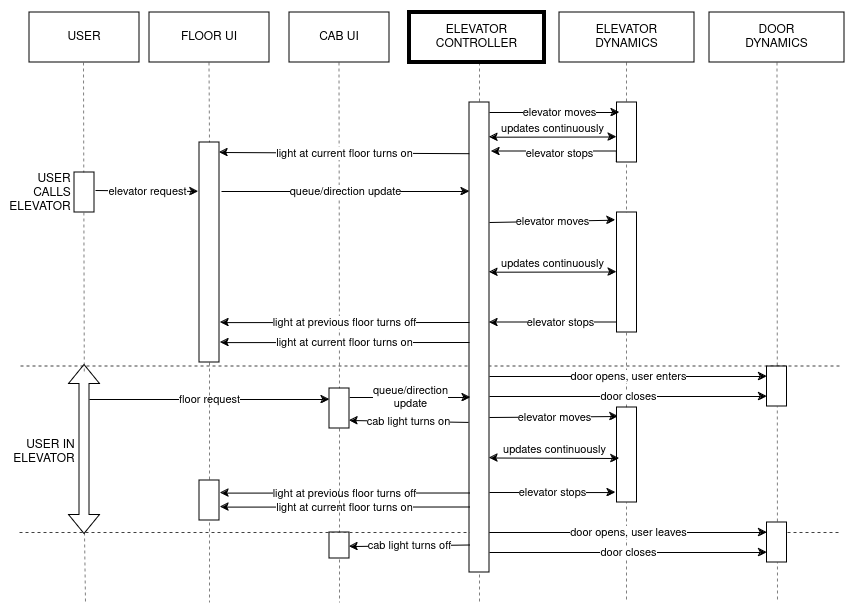

The diagram above was exported from draw.io. Its source (the exported page's mxGraphModel, read from the mxfile embedded in the PNG):
<mxGraphModel dx="1434" dy="793" grid="1" gridSize="10" guides="1" tooltips="1" connect="1" arrows="1" fold="1" page="1" pageScale="1" pageWidth="850" pageHeight="1100" math="0" shadow="0">
  <root>
    <mxCell id="0" />
    <mxCell id="1" parent="0" />
    <mxCell id="zaPCLynjRVvkzG_28kJl-44" value="" style="endArrow=none;dashed=1;html=1;rounded=0;exitX=0.5;exitY=1;exitDx=0;exitDy=0;startArrow=none;opacity=50;" parent="1" edge="1">
      <mxGeometry width="50" height="50" relative="1" as="geometry">
        <mxPoint x="74" y="100" as="sourcePoint" />
        <mxPoint x="74.79487179487182" y="410" as="targetPoint" />
      </mxGeometry>
    </mxCell>
    <mxCell id="zaPCLynjRVvkzG_28kJl-41" value="" style="endArrow=none;dashed=1;html=1;rounded=0;exitX=0.5;exitY=1;exitDx=0;exitDy=0;startArrow=none;opacity=50;" parent="1" edge="1">
      <mxGeometry width="50" height="50" relative="1" as="geometry">
        <mxPoint x="75" y="570" as="sourcePoint" />
        <mxPoint x="76" y="640" as="targetPoint" />
      </mxGeometry>
    </mxCell>
    <mxCell id="zaPCLynjRVvkzG_28kJl-38" value="" style="endArrow=none;dashed=1;html=1;rounded=0;opacity=75;" parent="1" edge="1">
      <mxGeometry width="50" height="50" relative="1" as="geometry">
        <mxPoint x="11" y="403.5" as="sourcePoint" />
        <mxPoint x="831" y="403.5" as="targetPoint" />
      </mxGeometry>
    </mxCell>
    <mxCell id="zaPCLynjRVvkzG_28kJl-37" value="" style="endArrow=none;dashed=1;html=1;rounded=0;opacity=75;" parent="1" edge="1">
      <mxGeometry width="50" height="50" relative="1" as="geometry">
        <mxPoint x="10" y="570" as="sourcePoint" />
        <mxPoint x="830" y="570" as="targetPoint" />
      </mxGeometry>
    </mxCell>
    <mxCell id="h6rUJBm5ATRCFSobhy7C-3" value="CAB UI" style="rounded=0;whiteSpace=wrap;html=1;" parent="1" vertex="1">
      <mxGeometry x="280" y="50" width="100" height="50" as="geometry" />
    </mxCell>
    <mxCell id="h6rUJBm5ATRCFSobhy7C-4" value="ELEVATOR CONTROLLER" style="rounded=0;whiteSpace=wrap;html=1;strokeWidth=4;" parent="1" vertex="1">
      <mxGeometry x="400" y="50" width="135" height="50" as="geometry" />
    </mxCell>
    <mxCell id="h6rUJBm5ATRCFSobhy7C-5" value="ELEVATOR&lt;br&gt;DYNAMICS" style="rounded=0;whiteSpace=wrap;html=1;" parent="1" vertex="1">
      <mxGeometry x="550" y="50" width="135" height="50" as="geometry" />
    </mxCell>
    <mxCell id="h6rUJBm5ATRCFSobhy7C-7" value="DOOR&lt;br&gt;DYNAMICS" style="rounded=0;whiteSpace=wrap;html=1;" parent="1" vertex="1">
      <mxGeometry x="700" y="50" width="135" height="50" as="geometry" />
    </mxCell>
    <mxCell id="h6rUJBm5ATRCFSobhy7C-9" value="" style="endArrow=none;dashed=1;html=1;rounded=0;exitX=0.5;exitY=1;exitDx=0;exitDy=0;startArrow=none;opacity=50;" parent="1" edge="1">
      <mxGeometry width="50" height="50" relative="1" as="geometry">
        <mxPoint x="470" y="612" as="sourcePoint" />
        <mxPoint x="470" y="642" as="targetPoint" />
      </mxGeometry>
    </mxCell>
    <mxCell id="h6rUJBm5ATRCFSobhy7C-10" value="" style="endArrow=none;dashed=1;html=1;rounded=0;opacity=50;" parent="1" edge="1">
      <mxGeometry width="50" height="50" relative="1" as="geometry">
        <mxPoint x="470" y="100" as="sourcePoint" />
        <mxPoint x="470" y="610" as="targetPoint" />
      </mxGeometry>
    </mxCell>
    <mxCell id="h6rUJBm5ATRCFSobhy7C-11" value="" style="endArrow=none;dashed=1;html=1;rounded=0;opacity=50;" parent="1" edge="1">
      <mxGeometry width="50" height="50" relative="1" as="geometry">
        <mxPoint x="617" y="100" as="sourcePoint" />
        <mxPoint x="617" y="640" as="targetPoint" />
      </mxGeometry>
    </mxCell>
    <mxCell id="h6rUJBm5ATRCFSobhy7C-12" value="" style="endArrow=none;dashed=1;html=1;rounded=0;exitX=0.5;exitY=1;exitDx=0;exitDy=0;startArrow=none;opacity=50;" parent="1" source="h6rUJBm5ATRCFSobhy7C-7" edge="1">
      <mxGeometry width="50" height="50" relative="1" as="geometry">
        <mxPoint x="767.5" y="270" as="sourcePoint" />
        <mxPoint x="768" y="640" as="targetPoint" />
      </mxGeometry>
    </mxCell>
    <mxCell id="h6rUJBm5ATRCFSobhy7C-19" value="" style="endArrow=none;dashed=1;html=1;rounded=0;exitX=0.5;exitY=1;exitDx=0;exitDy=0;opacity=50;entryX=0.5;entryY=0;entryDx=0;entryDy=0;" parent="1" target="zaPCLynjRVvkzG_28kJl-28" edge="1">
      <mxGeometry width="50" height="50" relative="1" as="geometry">
        <mxPoint x="329.5" y="100" as="sourcePoint" />
        <mxPoint x="329.88750000000005" y="410" as="targetPoint" />
      </mxGeometry>
    </mxCell>
    <mxCell id="h6rUJBm5ATRCFSobhy7C-21" style="edgeStyle=orthogonalEdgeStyle;rounded=0;orthogonalLoop=1;jettySize=auto;html=1;exitX=0.5;exitY=1;exitDx=0;exitDy=0;" parent="1" edge="1">
      <mxGeometry relative="1" as="geometry">
        <mxPoint x="330" y="590" as="sourcePoint" />
        <mxPoint x="330" y="590" as="targetPoint" />
      </mxGeometry>
    </mxCell>
    <mxCell id="h6rUJBm5ATRCFSobhy7C-26" value="FLOOR UI" style="rounded=0;whiteSpace=wrap;html=1;" parent="1" vertex="1">
      <mxGeometry x="140" y="50" width="120" height="50" as="geometry" />
    </mxCell>
    <mxCell id="h6rUJBm5ATRCFSobhy7C-27" value="" style="endArrow=none;dashed=1;html=1;rounded=0;exitX=0.5;exitY=1;exitDx=0;exitDy=0;startArrow=none;opacity=50;" parent="1" edge="1">
      <mxGeometry width="50" height="50" relative="1" as="geometry">
        <mxPoint x="200" y="560" as="sourcePoint" />
        <mxPoint x="200" y="640" as="targetPoint" />
      </mxGeometry>
    </mxCell>
    <mxCell id="h6rUJBm5ATRCFSobhy7C-28" value="" style="endArrow=none;dashed=1;html=1;rounded=0;exitX=0.5;exitY=1;exitDx=0;exitDy=0;opacity=50;entryX=0.5;entryY=0;entryDx=0;entryDy=0;" parent="1" target="h6rUJBm5ATRCFSobhy7C-59" edge="1">
      <mxGeometry width="50" height="50" relative="1" as="geometry">
        <mxPoint x="199.5" y="100" as="sourcePoint" />
        <mxPoint x="199.5689655172414" y="120" as="targetPoint" />
      </mxGeometry>
    </mxCell>
    <mxCell id="h6rUJBm5ATRCFSobhy7C-30" style="edgeStyle=orthogonalEdgeStyle;rounded=0;orthogonalLoop=1;jettySize=auto;html=1;exitX=0.5;exitY=1;exitDx=0;exitDy=0;" parent="1" edge="1">
      <mxGeometry relative="1" as="geometry">
        <mxPoint x="200" y="460" as="sourcePoint" />
        <mxPoint x="200" y="460" as="targetPoint" />
      </mxGeometry>
    </mxCell>
    <mxCell id="h6rUJBm5ATRCFSobhy7C-33" value="light at current floor turns on" style="endArrow=classic;html=1;rounded=0;exitX=-0.05;exitY=0.031;exitDx=0;exitDy=0;exitPerimeter=0;" parent="1" edge="1">
      <mxGeometry width="50" height="50" relative="1" as="geometry">
        <mxPoint x="460" y="191.19000000000005" as="sourcePoint" />
        <mxPoint x="210" y="190" as="targetPoint" />
      </mxGeometry>
    </mxCell>
    <mxCell id="h6rUJBm5ATRCFSobhy7C-34" value="queue/direction update" style="edgeStyle=none;orthogonalLoop=1;jettySize=auto;html=1;rounded=0;exitX=1.1;exitY=0.04;exitDx=0;exitDy=0;exitPerimeter=0;" parent="1" edge="1">
      <mxGeometry width="100" relative="1" as="geometry">
        <mxPoint x="212" y="229" as="sourcePoint" />
        <mxPoint x="460" y="229" as="targetPoint" />
        <Array as="points" />
      </mxGeometry>
    </mxCell>
    <mxCell id="h6rUJBm5ATRCFSobhy7C-35" value="" style="rounded=0;whiteSpace=wrap;html=1;" parent="1" vertex="1">
      <mxGeometry x="460" y="140" width="20" height="470" as="geometry" />
    </mxCell>
    <mxCell id="h6rUJBm5ATRCFSobhy7C-44" value="&lt;div&gt;elevator moves&lt;/div&gt;" style="endArrow=classic;html=1;rounded=0;entryX=-0.075;entryY=0.064;entryDx=0;entryDy=0;entryPerimeter=0;" parent="1" target="h6rUJBm5ATRCFSobhy7C-53" edge="1">
      <mxGeometry relative="1" as="geometry">
        <mxPoint x="480" y="260" as="sourcePoint" />
        <mxPoint x="550" y="260" as="targetPoint" />
      </mxGeometry>
    </mxCell>
    <mxCell id="h6rUJBm5ATRCFSobhy7C-51" value="door opens, user enters" style="edgeStyle=none;orthogonalLoop=1;jettySize=auto;html=1;rounded=0;entryX=0;entryY=0.25;entryDx=0;entryDy=0;" parent="1" target="h6rUJBm5ATRCFSobhy7C-57" edge="1">
      <mxGeometry width="100" relative="1" as="geometry">
        <mxPoint x="480" y="414" as="sourcePoint" />
        <mxPoint x="750" y="414" as="targetPoint" />
        <Array as="points" />
      </mxGeometry>
    </mxCell>
    <mxCell id="h6rUJBm5ATRCFSobhy7C-52" value="door closes" style="edgeStyle=none;orthogonalLoop=1;jettySize=auto;html=1;rounded=0;entryX=0;entryY=0.75;entryDx=0;entryDy=0;" parent="1" target="h6rUJBm5ATRCFSobhy7C-57" edge="1">
      <mxGeometry width="100" relative="1" as="geometry">
        <mxPoint x="480" y="434" as="sourcePoint" />
        <mxPoint x="750" y="434" as="targetPoint" />
        <Array as="points" />
      </mxGeometry>
    </mxCell>
    <mxCell id="h6rUJBm5ATRCFSobhy7C-53" value="" style="rounded=0;whiteSpace=wrap;html=1;" parent="1" vertex="1">
      <mxGeometry x="607.5" y="250" width="20" height="120" as="geometry" />
    </mxCell>
    <mxCell id="h6rUJBm5ATRCFSobhy7C-54" value="elevator stops" style="endArrow=classic;html=1;rounded=0;exitX=0;exitY=0.75;exitDx=0;exitDy=0;" parent="1" edge="1">
      <mxGeometry x="-0.098" width="50" height="50" relative="1" as="geometry">
        <mxPoint x="607.5" y="360" as="sourcePoint" />
        <mxPoint x="480" y="360" as="targetPoint" />
        <Array as="points">
          <mxPoint x="520" y="360" />
        </Array>
        <mxPoint x="1" as="offset" />
      </mxGeometry>
    </mxCell>
    <mxCell id="h6rUJBm5ATRCFSobhy7C-57" value="" style="rounded=0;whiteSpace=wrap;html=1;" parent="1" vertex="1">
      <mxGeometry x="757.5" y="404" width="20" height="40" as="geometry" />
    </mxCell>
    <mxCell id="h6rUJBm5ATRCFSobhy7C-59" value="" style="rounded=0;whiteSpace=wrap;html=1;" parent="1" vertex="1">
      <mxGeometry x="190" y="180" width="20" height="220" as="geometry" />
    </mxCell>
    <mxCell id="h6rUJBm5ATRCFSobhy7C-60" value="floor request" style="edgeStyle=none;orthogonalLoop=1;jettySize=auto;html=1;rounded=0;exitX=1.1;exitY=0.04;exitDx=0;exitDy=0;exitPerimeter=0;" parent="1" edge="1">
      <mxGeometry width="100" relative="1" as="geometry">
        <mxPoint x="80" y="437" as="sourcePoint" />
        <mxPoint x="320" y="437" as="targetPoint" />
        <Array as="points" />
      </mxGeometry>
    </mxCell>
    <mxCell id="h6rUJBm5ATRCFSobhy7C-62" value="cab light turns on" style="edgeStyle=none;orthogonalLoop=1;jettySize=auto;html=1;rounded=0;exitX=-0.05;exitY=0.641;exitDx=0;exitDy=0;exitPerimeter=0;entryX=1;entryY=0.25;entryDx=0;entryDy=0;" parent="1" edge="1">
      <mxGeometry width="100" relative="1" as="geometry">
        <mxPoint x="459" y="459.9100000000001" as="sourcePoint" />
        <mxPoint x="340" y="458" as="targetPoint" />
        <Array as="points" />
      </mxGeometry>
    </mxCell>
    <mxCell id="h6rUJBm5ATRCFSobhy7C-64" value="light at previous floor turns off" style="endArrow=classic;html=1;rounded=0;exitX=-0.15;exitY=0.2;exitDx=0;exitDy=0;exitPerimeter=0;entryX=1.05;entryY=0.87;entryDx=0;entryDy=0;entryPerimeter=0;" parent="1" edge="1">
      <mxGeometry x="0.004" width="50" height="50" relative="1" as="geometry">
        <mxPoint x="460" y="360" as="sourcePoint" />
        <mxPoint x="211" y="360.0999999999999" as="targetPoint" />
        <mxPoint as="offset" />
      </mxGeometry>
    </mxCell>
    <mxCell id="h6rUJBm5ATRCFSobhy7C-65" value="cab light turns off" style="edgeStyle=none;orthogonalLoop=1;jettySize=auto;html=1;rounded=0;entryX=1;entryY=0.873;entryDx=0;entryDy=0;entryPerimeter=0;" parent="1" edge="1">
      <mxGeometry width="100" relative="1" as="geometry">
        <mxPoint x="460" y="582.5" as="sourcePoint" />
        <mxPoint x="340" y="584.06" as="targetPoint" />
        <Array as="points" />
      </mxGeometry>
    </mxCell>
    <mxCell id="h6rUJBm5ATRCFSobhy7C-70" value="&lt;div&gt;elevator moves&lt;/div&gt;" style="endArrow=classic;html=1;rounded=0;entryX=0.075;entryY=0.095;entryDx=0;entryDy=0;entryPerimeter=0;" parent="1" target="h6rUJBm5ATRCFSobhy7C-72" edge="1">
      <mxGeometry relative="1" as="geometry">
        <mxPoint x="480" y="455" as="sourcePoint" />
        <mxPoint x="550" y="455" as="targetPoint" />
      </mxGeometry>
    </mxCell>
    <mxCell id="h6rUJBm5ATRCFSobhy7C-71" value="elevator stops" style="edgeStyle=none;orthogonalLoop=1;jettySize=auto;html=1;rounded=0;entryX=-0.075;entryY=0.929;entryDx=0;entryDy=0;entryPerimeter=0;" parent="1" edge="1">
      <mxGeometry width="100" relative="1" as="geometry">
        <mxPoint x="480" y="530" as="sourcePoint" />
        <mxPoint x="606" y="530.06" as="targetPoint" />
        <Array as="points" />
      </mxGeometry>
    </mxCell>
    <mxCell id="h6rUJBm5ATRCFSobhy7C-72" value="" style="rounded=0;whiteSpace=wrap;html=1;" parent="1" vertex="1">
      <mxGeometry x="607.5" y="445" width="20" height="95" as="geometry" />
    </mxCell>
    <mxCell id="h6rUJBm5ATRCFSobhy7C-75" value="door opens, user leaves" style="edgeStyle=none;orthogonalLoop=1;jettySize=auto;html=1;rounded=0;entryX=0;entryY=0.25;entryDx=0;entryDy=0;" parent="1" target="h6rUJBm5ATRCFSobhy7C-77" edge="1">
      <mxGeometry width="100" relative="1" as="geometry">
        <mxPoint x="480" y="570" as="sourcePoint" />
        <mxPoint x="750" y="570" as="targetPoint" />
        <Array as="points" />
      </mxGeometry>
    </mxCell>
    <mxCell id="h6rUJBm5ATRCFSobhy7C-76" value="door closes" style="edgeStyle=none;orthogonalLoop=1;jettySize=auto;html=1;rounded=0;entryX=0;entryY=0.75;entryDx=0;entryDy=0;" parent="1" target="h6rUJBm5ATRCFSobhy7C-77" edge="1">
      <mxGeometry width="100" relative="1" as="geometry">
        <mxPoint x="480" y="590" as="sourcePoint" />
        <mxPoint x="750" y="590" as="targetPoint" />
        <Array as="points" />
      </mxGeometry>
    </mxCell>
    <mxCell id="h6rUJBm5ATRCFSobhy7C-77" value="" style="rounded=0;whiteSpace=wrap;html=1;" parent="1" vertex="1">
      <mxGeometry x="757.5" y="560" width="20" height="40" as="geometry" />
    </mxCell>
    <mxCell id="h6rUJBm5ATRCFSobhy7C-1" value="USER" style="rounded=0;whiteSpace=wrap;html=1;" parent="1" vertex="1">
      <mxGeometry x="20" y="50" width="110" height="50" as="geometry" />
    </mxCell>
    <mxCell id="h6rUJBm5ATRCFSobhy7C-13" value="" style="rounded=0;whiteSpace=wrap;html=1;" parent="1" vertex="1">
      <mxGeometry x="65" y="210" width="20" height="40" as="geometry" />
    </mxCell>
    <mxCell id="DgT3QlysMbPprc1NdVqg-2" style="edgeStyle=orthogonalEdgeStyle;rounded=0;orthogonalLoop=1;jettySize=auto;html=1;exitX=0.5;exitY=1;exitDx=0;exitDy=0;" parent="1" source="h6rUJBm5ATRCFSobhy7C-13" target="h6rUJBm5ATRCFSobhy7C-13" edge="1">
      <mxGeometry relative="1" as="geometry" />
    </mxCell>
    <mxCell id="DgT3QlysMbPprc1NdVqg-4" value="queue/direction&lt;br&gt;update" style="edgeStyle=none;orthogonalLoop=1;jettySize=auto;html=1;rounded=0;entryX=0.05;entryY=0.617;entryDx=0;entryDy=0;entryPerimeter=0;" parent="1" edge="1">
      <mxGeometry width="100" relative="1" as="geometry">
        <mxPoint x="340" y="435" as="sourcePoint" />
        <mxPoint x="461" y="434.99" as="targetPoint" />
        <Array as="points" />
      </mxGeometry>
    </mxCell>
    <mxCell id="zaPCLynjRVvkzG_28kJl-2" value="" style="rounded=0;whiteSpace=wrap;html=1;" parent="1" vertex="1">
      <mxGeometry x="607.5" y="140" width="20" height="60" as="geometry" />
    </mxCell>
    <mxCell id="zaPCLynjRVvkzG_28kJl-3" value="elevator moves" style="edgeStyle=none;orthogonalLoop=1;jettySize=auto;html=1;rounded=0;exitX=1.1;exitY=0.04;exitDx=0;exitDy=0;exitPerimeter=0;" parent="1" edge="1">
      <mxGeometry x="0.0769" width="100" relative="1" as="geometry">
        <mxPoint x="480" y="150" as="sourcePoint" />
        <mxPoint x="610" y="150" as="targetPoint" />
        <Array as="points" />
        <mxPoint as="offset" />
      </mxGeometry>
    </mxCell>
    <mxCell id="zaPCLynjRVvkzG_28kJl-4" style="edgeStyle=orthogonalEdgeStyle;rounded=0;orthogonalLoop=1;jettySize=auto;html=1;exitX=0;exitY=1;exitDx=0;exitDy=0;" parent="1" source="zaPCLynjRVvkzG_28kJl-2" edge="1">
      <mxGeometry relative="1" as="geometry">
        <mxPoint x="482" y="189" as="targetPoint" />
        <Array as="points">
          <mxPoint x="608" y="189" />
        </Array>
      </mxGeometry>
    </mxCell>
    <mxCell id="zaPCLynjRVvkzG_28kJl-5" value="elevator stops" style="edgeLabel;html=1;align=center;verticalAlign=middle;resizable=0;points=[];" parent="zaPCLynjRVvkzG_28kJl-4" vertex="1" connectable="0">
      <mxGeometry x="0.2101" y="-1" relative="1" as="geometry">
        <mxPoint x="14" y="2" as="offset" />
      </mxGeometry>
    </mxCell>
    <mxCell id="zaPCLynjRVvkzG_28kJl-8" value="light at current floor turns on" style="endArrow=classic;html=1;rounded=0;exitX=-0.15;exitY=0.2;exitDx=0;exitDy=0;exitPerimeter=0;entryX=1.05;entryY=0.87;entryDx=0;entryDy=0;entryPerimeter=0;" parent="1" edge="1">
      <mxGeometry x="0.004" width="50" height="50" relative="1" as="geometry">
        <mxPoint x="460" y="380" as="sourcePoint" />
        <mxPoint x="211" y="380.0999999999999" as="targetPoint" />
        <mxPoint as="offset" />
      </mxGeometry>
    </mxCell>
    <mxCell id="zaPCLynjRVvkzG_28kJl-16" value="" style="endArrow=classic;startArrow=classic;html=1;rounded=0;exitX=1;exitY=0.75;exitDx=0;exitDy=0;" parent="1" edge="1">
      <mxGeometry width="50" height="50" relative="1" as="geometry">
        <mxPoint x="480" y="495.5" as="sourcePoint" />
        <mxPoint x="610" y="496" as="targetPoint" />
      </mxGeometry>
    </mxCell>
    <mxCell id="zaPCLynjRVvkzG_28kJl-17" value="updates continuously" style="edgeLabel;html=1;align=center;verticalAlign=middle;resizable=0;points=[];" parent="zaPCLynjRVvkzG_28kJl-16" vertex="1" connectable="0">
      <mxGeometry x="0.3921" relative="1" as="geometry">
        <mxPoint x="-25" y="-9" as="offset" />
      </mxGeometry>
    </mxCell>
    <mxCell id="zaPCLynjRVvkzG_28kJl-18" value="" style="endArrow=classic;startArrow=classic;html=1;rounded=0;exitX=1.1;exitY=0.276;exitDx=0;exitDy=0;exitPerimeter=0;entryX=-0.025;entryY=0.4;entryDx=0;entryDy=0;entryPerimeter=0;" parent="1" edge="1">
      <mxGeometry width="50" height="50" relative="1" as="geometry">
        <mxPoint x="480" y="309.70000000000005" as="sourcePoint" />
        <mxPoint x="607" y="309.5" as="targetPoint" />
      </mxGeometry>
    </mxCell>
    <mxCell id="zaPCLynjRVvkzG_28kJl-19" value="updates continuously" style="edgeLabel;html=1;align=center;verticalAlign=middle;resizable=0;points=[];" parent="zaPCLynjRVvkzG_28kJl-18" vertex="1" connectable="0">
      <mxGeometry x="0.3921" relative="1" as="geometry">
        <mxPoint x="-25" y="-9" as="offset" />
      </mxGeometry>
    </mxCell>
    <mxCell id="zaPCLynjRVvkzG_28kJl-20" value="" style="endArrow=classic;startArrow=classic;html=1;rounded=0;exitX=1.1;exitY=0.276;exitDx=0;exitDy=0;exitPerimeter=0;entryX=-0.025;entryY=0.4;entryDx=0;entryDy=0;entryPerimeter=0;" parent="1" edge="1">
      <mxGeometry width="50" height="50" relative="1" as="geometry">
        <mxPoint x="480" y="174.70000000000005" as="sourcePoint" />
        <mxPoint x="607" y="174.5" as="targetPoint" />
      </mxGeometry>
    </mxCell>
    <mxCell id="zaPCLynjRVvkzG_28kJl-21" value="updates continuously" style="edgeLabel;html=1;align=center;verticalAlign=middle;resizable=0;points=[];" parent="zaPCLynjRVvkzG_28kJl-20" vertex="1" connectable="0">
      <mxGeometry x="0.3921" relative="1" as="geometry">
        <mxPoint x="-25" y="-9" as="offset" />
      </mxGeometry>
    </mxCell>
    <mxCell id="zaPCLynjRVvkzG_28kJl-23" value="" style="endArrow=none;dashed=1;html=1;rounded=0;exitX=0.5;exitY=1;exitDx=0;exitDy=0;startArrow=none;opacity=50;" parent="1" source="h6rUJBm5ATRCFSobhy7C-59" target="zaPCLynjRVvkzG_28kJl-22" edge="1">
      <mxGeometry width="50" height="50" relative="1" as="geometry">
        <mxPoint x="200" y="400" as="sourcePoint" />
        <mxPoint x="200" y="650" as="targetPoint" />
      </mxGeometry>
    </mxCell>
    <mxCell id="zaPCLynjRVvkzG_28kJl-22" value="" style="rounded=0;whiteSpace=wrap;html=1;" parent="1" vertex="1">
      <mxGeometry x="190" y="518" width="20" height="40" as="geometry" />
    </mxCell>
    <mxCell id="zaPCLynjRVvkzG_28kJl-24" value="light at previous floor turns off" style="endArrow=classic;html=1;rounded=0;exitX=-0.15;exitY=0.2;exitDx=0;exitDy=0;exitPerimeter=0;entryX=1.05;entryY=0.87;entryDx=0;entryDy=0;entryPerimeter=0;" parent="1" edge="1">
      <mxGeometry x="0.004" width="50" height="50" relative="1" as="geometry">
        <mxPoint x="460" y="530.5" as="sourcePoint" />
        <mxPoint x="211" y="530.5999999999999" as="targetPoint" />
        <mxPoint as="offset" />
      </mxGeometry>
    </mxCell>
    <mxCell id="zaPCLynjRVvkzG_28kJl-25" value="light at current floor turns on" style="endArrow=classic;html=1;rounded=0;exitX=-0.15;exitY=0.2;exitDx=0;exitDy=0;exitPerimeter=0;entryX=1.05;entryY=0.87;entryDx=0;entryDy=0;entryPerimeter=0;" parent="1" edge="1">
      <mxGeometry x="0.004" width="50" height="50" relative="1" as="geometry">
        <mxPoint x="460" y="544.5" as="sourcePoint" />
        <mxPoint x="211" y="544.5999999999999" as="targetPoint" />
        <mxPoint as="offset" />
      </mxGeometry>
    </mxCell>
    <mxCell id="zaPCLynjRVvkzG_28kJl-28" value="" style="rounded=0;whiteSpace=wrap;html=1;" parent="1" vertex="1">
      <mxGeometry x="320" y="426" width="20" height="40" as="geometry" />
    </mxCell>
    <mxCell id="zaPCLynjRVvkzG_28kJl-30" value="" style="endArrow=none;dashed=1;html=1;rounded=0;startArrow=none;opacity=50;exitX=0.5;exitY=1;exitDx=0;exitDy=0;" parent="1" source="zaPCLynjRVvkzG_28kJl-28" target="zaPCLynjRVvkzG_28kJl-29" edge="1">
      <mxGeometry width="50" height="50" relative="1" as="geometry">
        <mxPoint x="330" y="470" as="sourcePoint" />
        <mxPoint x="329.5" y="700" as="targetPoint" />
      </mxGeometry>
    </mxCell>
    <mxCell id="zaPCLynjRVvkzG_28kJl-29" value="" style="rounded=0;whiteSpace=wrap;html=1;" parent="1" vertex="1">
      <mxGeometry x="320" y="570" width="20" height="26" as="geometry" />
    </mxCell>
    <mxCell id="zaPCLynjRVvkzG_28kJl-36" value="" style="endArrow=none;dashed=1;html=1;rounded=0;startArrow=none;opacity=50;" parent="1" edge="1">
      <mxGeometry width="50" height="50" relative="1" as="geometry">
        <mxPoint x="330" y="597" as="sourcePoint" />
        <mxPoint x="330" y="640" as="targetPoint" />
      </mxGeometry>
    </mxCell>
    <mxCell id="zaPCLynjRVvkzG_28kJl-39" value="elevator request" style="edgeStyle=none;orthogonalLoop=1;jettySize=auto;html=1;rounded=0;exitX=1.1;exitY=0.045;exitDx=0;exitDy=0;exitPerimeter=0;" parent="1" edge="1">
      <mxGeometry width="100" relative="1" as="geometry">
        <mxPoint x="86" y="228" as="sourcePoint" />
        <mxPoint x="189" y="229.00397260273974" as="targetPoint" />
        <Array as="points" />
      </mxGeometry>
    </mxCell>
    <mxCell id="zaPCLynjRVvkzG_28kJl-45" value="" style="shape=flexArrow;endArrow=classic;startArrow=classic;html=1;rounded=0;" parent="1" edge="1">
      <mxGeometry width="100" height="100" relative="1" as="geometry">
        <mxPoint x="75" y="572" as="sourcePoint" />
        <mxPoint x="75" y="402" as="targetPoint" />
      </mxGeometry>
    </mxCell>
    <mxCell id="zaPCLynjRVvkzG_28kJl-47" value="&lt;div align=&quot;right&quot;&gt;USER IN ELEVATOR&lt;br&gt;&lt;/div&gt;" style="text;html=1;align=center;verticalAlign=middle;whiteSpace=wrap;rounded=0;" parent="1" vertex="1">
      <mxGeometry x="15" y="474.5" width="40" height="30" as="geometry" />
    </mxCell>
    <mxCell id="zaPCLynjRVvkzG_28kJl-48" value="&lt;div align=&quot;right&quot;&gt;USER CALLS ELEVATOR&lt;br&gt;&lt;/div&gt;" style="text;html=1;align=center;verticalAlign=middle;whiteSpace=wrap;rounded=0;" parent="1" vertex="1">
      <mxGeometry x="11" y="216" width="40" height="30" as="geometry" />
    </mxCell>
  </root>
</mxGraphModel>